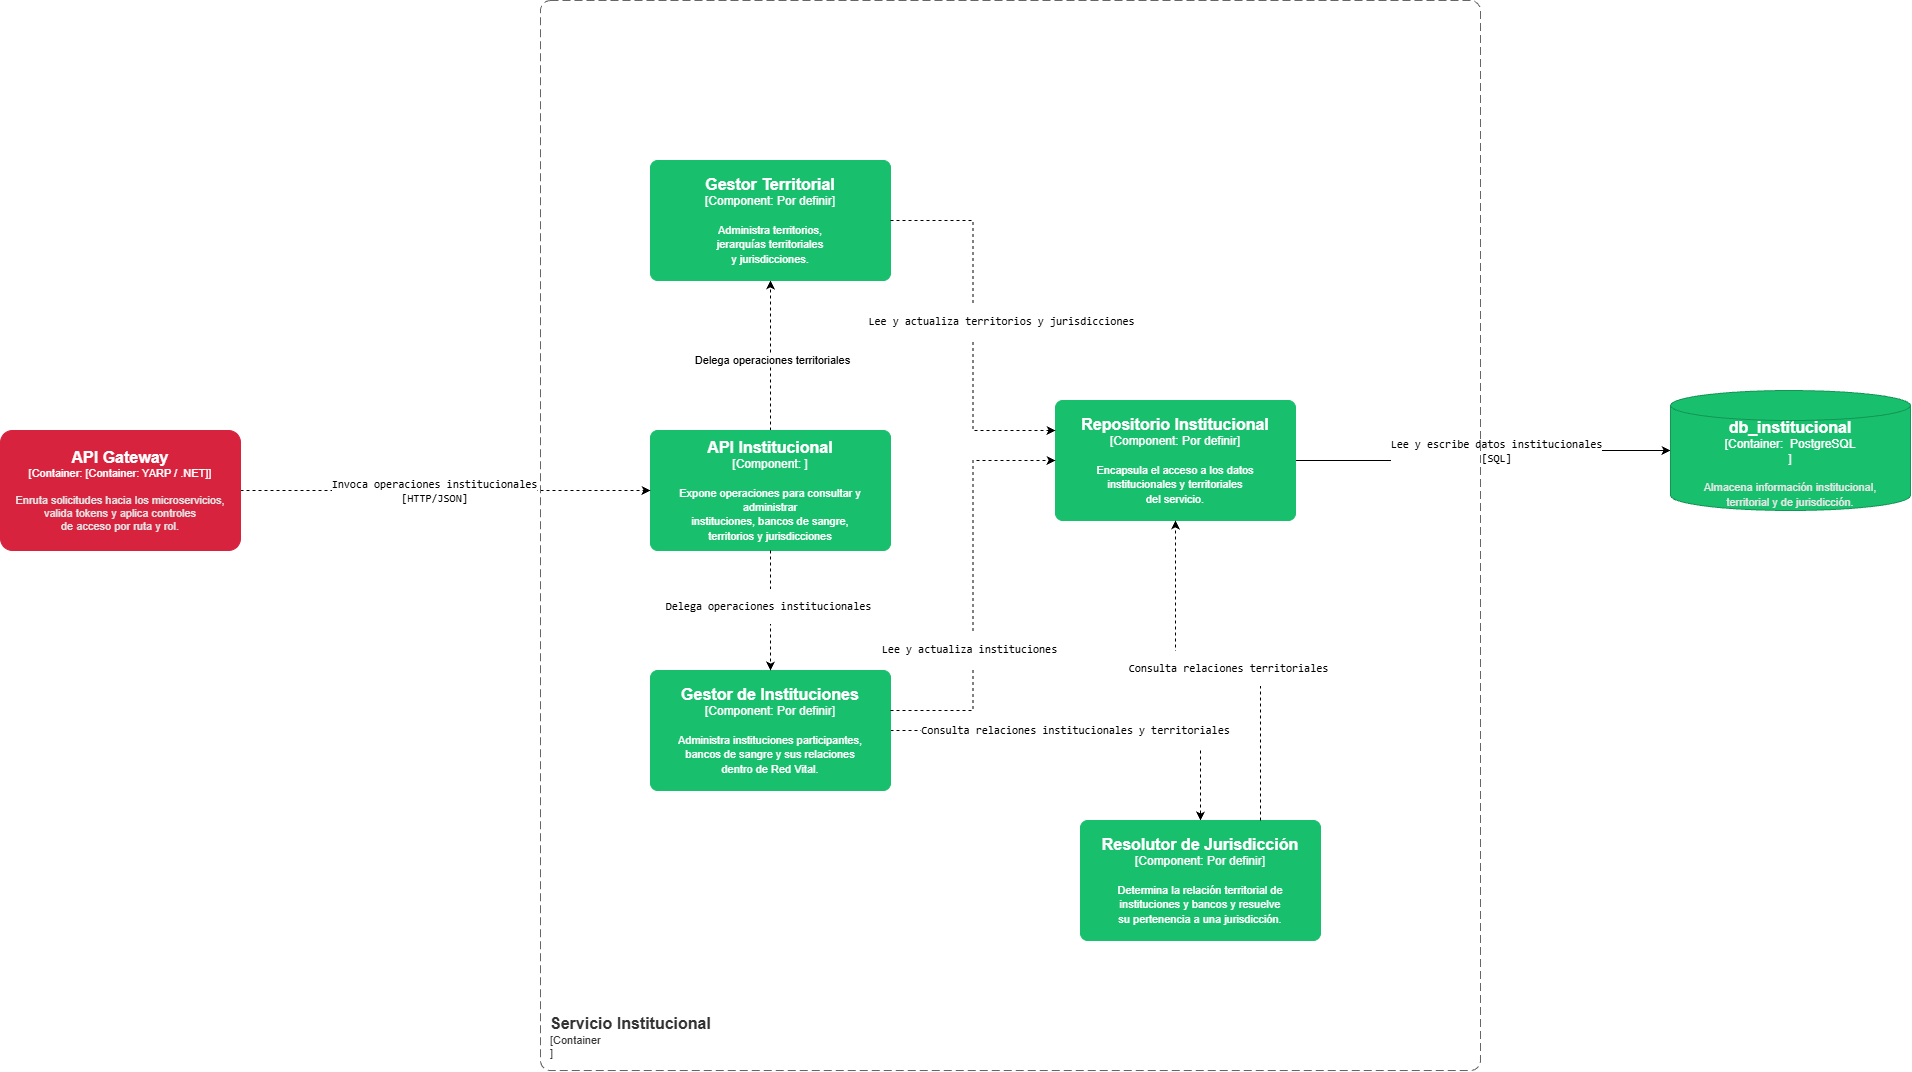

The diagram above was exported from draw.io. Its source (the exported page's mxGraphModel, read from the mxfile embedded in the PNG):
<mxGraphModel dx="3042" dy="3860" grid="1" gridSize="10" guides="1" tooltips="1" connect="1" arrows="1" fold="1" page="1" pageScale="1" pageWidth="850" pageHeight="1100" math="0" shadow="0">
  <root>
    <mxCell id="0" />
    <mxCell id="1" parent="0" />
    <mxCell id="mUGH_FVKfm76s1fQ88cN-6" edge="1" parent="1" source="FBoqsCztiXzhd_xGzSna-1" style="edgeStyle=orthogonalEdgeStyle;rounded=0;orthogonalLoop=1;jettySize=auto;html=1;dashed=1;" target="Eqj132ZZnp8qcny-mKRg-2">
      <mxGeometry relative="1" as="geometry" />
    </mxCell>
    <mxCell id="mUGH_FVKfm76s1fQ88cN-8" connectable="0" parent="mUGH_FVKfm76s1fQ88cN-6" style="edgeLabel;html=1;align=center;verticalAlign=middle;resizable=0;points=[];" value="&lt;span style=&quot;background-color: light-dark(#ffffff, var(--ge-dark-color, #121212)); color: light-dark(rgb(0, 0, 0), rgb(255, 255, 255));&quot;&gt;Delega operaciones territoriales&lt;/span&gt;" vertex="1">
      <mxGeometry relative="1" x="-0.0523" y="-1" as="geometry">
        <mxPoint as="offset" />
      </mxGeometry>
    </mxCell>
    <object placeholders="1" c4Name="API Institucional" c4Type="Component" c4Technology="" c4Description="Expone operaciones para consultar y administrar&#10;instituciones, bancos de sangre,&#10;territorios y jurisdicciones" label="&lt;font style=&quot;font-size: 16px&quot;&gt;&lt;b&gt;%c4Name%&lt;/b&gt;&lt;/font&gt;&lt;div&gt;[%c4Type%: %c4Technology%]&lt;/div&gt;&lt;br&gt;&lt;div&gt;&lt;font style=&quot;font-size: 11px&quot;&gt;%c4Description%&lt;/font&gt;&lt;/div&gt;" id="FBoqsCztiXzhd_xGzSna-1">
      <mxCell parent="1" style="rounded=1;whiteSpace=wrap;html=1;labelBackgroundColor=none;fillColor=#18BF6C;fontColor=#ffffff;align=center;arcSize=6;strokeColor=#18BF6C;metaEdit=1;resizable=0;points=[[0.25,0,0],[0.5,0,0],[0.75,0,0],[1,0.25,0],[1,0.5,0],[1,0.75,0],[0.75,1,0],[0.5,1,0],[0.25,1,0],[0,0.75,0],[0,0.5,0],[0,0.25,0]];" vertex="1">
        <mxGeometry height="120" width="240" x="200" y="120" as="geometry" />
      </mxCell>
    </object>
    <mxCell id="mUGH_FVKfm76s1fQ88cN-9" edge="1" parent="1" source="Eqj132ZZnp8qcny-mKRg-1" style="edgeStyle=orthogonalEdgeStyle;rounded=0;orthogonalLoop=1;jettySize=auto;html=1;dashed=1;" target="Eqj132ZZnp8qcny-mKRg-3">
      <mxGeometry relative="1" as="geometry" />
    </mxCell>
    <mxCell id="mUGH_FVKfm76s1fQ88cN-10" connectable="0" parent="mUGH_FVKfm76s1fQ88cN-9" style="edgeLabel;html=1;align=center;verticalAlign=middle;resizable=0;points=[];" value="&lt;pre dir=&quot;ltr&quot;&gt;&lt;code&gt;Consulta relaciones institucionales y territoriales&lt;/code&gt;&lt;/pre&gt;" vertex="1">
      <mxGeometry relative="1" x="-0.0793" y="1" as="geometry">
        <mxPoint as="offset" />
      </mxGeometry>
    </mxCell>
    <object placeholders="1" c4Name="Gestor de Instituciones" c4Type="Component" c4Technology="Por definir" c4Description="Administra instituciones participantes,&#10;bancos de sangre y sus relaciones&#10;dentro de Red Vital." label="&lt;font style=&quot;font-size: 16px&quot;&gt;&lt;b&gt;%c4Name%&lt;/b&gt;&lt;/font&gt;&lt;div&gt;[%c4Type%: %c4Technology%]&lt;/div&gt;&lt;br&gt;&lt;div&gt;&lt;font style=&quot;font-size: 11px&quot;&gt;%c4Description%&lt;/font&gt;&lt;/div&gt;" id="Eqj132ZZnp8qcny-mKRg-1">
      <mxCell parent="1" style="rounded=1;whiteSpace=wrap;html=1;labelBackgroundColor=none;fillColor=#18BF6C;fontColor=#ffffff;align=center;arcSize=6;strokeColor=#18BF6C;metaEdit=1;resizable=0;points=[[0.25,0,0],[0.5,0,0],[0.75,0,0],[1,0.25,0],[1,0.5,0],[1,0.75,0],[0.75,1,0],[0.5,1,0],[0.25,1,0],[0,0.75,0],[0,0.5,0],[0,0.25,0]];" vertex="1">
        <mxGeometry height="120" width="240" x="200" y="360" as="geometry" />
      </mxCell>
    </object>
    <object placeholders="1" c4Name="Gestor Territorial" c4Type="Component" c4Technology="Por definir" c4Description="Administra territorios,&#10;jerarquías territoriales&#10;y jurisdicciones." label="&lt;font style=&quot;font-size: 16px&quot;&gt;&lt;b&gt;%c4Name%&lt;/b&gt;&lt;/font&gt;&lt;div&gt;[%c4Type%: %c4Technology%]&lt;/div&gt;&lt;br&gt;&lt;div&gt;&lt;font style=&quot;font-size: 11px&quot;&gt;%c4Description%&lt;/font&gt;&lt;/div&gt;" id="Eqj132ZZnp8qcny-mKRg-2">
      <mxCell parent="1" style="rounded=1;whiteSpace=wrap;html=1;labelBackgroundColor=none;fillColor=#18BF6C;fontColor=#ffffff;align=center;arcSize=6;strokeColor=#18BF6C;metaEdit=1;resizable=0;points=[[0.25,0,0],[0.5,0,0],[0.75,0,0],[1,0.25,0],[1,0.5,0],[1,0.75,0],[0.75,1,0],[0.5,1,0],[0.25,1,0],[0,0.75,0],[0,0.5,0],[0,0.25,0]];" vertex="1">
        <mxGeometry height="120" width="240" x="200" y="-150" as="geometry" />
      </mxCell>
    </object>
    <object placeholders="1" c4Name="Resolutor de Jurisdicción" c4Type="Component" c4Technology="Por definir" c4Description="Determina la relación territorial de&#10;instituciones y bancos y resuelve&#10;su pertenencia a una jurisdicción." label="&lt;font style=&quot;font-size: 16px&quot;&gt;&lt;b&gt;%c4Name%&lt;/b&gt;&lt;/font&gt;&lt;div&gt;[%c4Type%: %c4Technology%]&lt;/div&gt;&lt;br&gt;&lt;div&gt;&lt;font style=&quot;font-size: 11px&quot;&gt;%c4Description%&lt;/font&gt;&lt;/div&gt;" id="Eqj132ZZnp8qcny-mKRg-3">
      <mxCell parent="1" style="rounded=1;whiteSpace=wrap;html=1;labelBackgroundColor=none;fillColor=#18BF6C;fontColor=#ffffff;align=center;arcSize=6;strokeColor=#18BF6C;metaEdit=1;resizable=0;points=[[0.25,0,0],[0.5,0,0],[0.75,0,0],[1,0.25,0],[1,0.5,0],[1,0.75,0],[0.75,1,0],[0.5,1,0],[0.25,1,0],[0,0.75,0],[0,0.5,0],[0,0.25,0]];" vertex="1">
        <mxGeometry height="120" width="240" x="630" y="510" as="geometry" />
      </mxCell>
    </object>
    <mxCell id="mUGH_FVKfm76s1fQ88cN-17" edge="1" parent="1" source="Eqj132ZZnp8qcny-mKRg-4" style="edgeStyle=orthogonalEdgeStyle;rounded=0;orthogonalLoop=1;jettySize=auto;html=1;" target="P2Vjs0V8torMYjXLJaBX-1">
      <mxGeometry relative="1" as="geometry" />
    </mxCell>
    <mxCell id="mUGH_FVKfm76s1fQ88cN-18" connectable="0" parent="mUGH_FVKfm76s1fQ88cN-17" style="edgeLabel;html=1;align=center;verticalAlign=middle;resizable=0;points=[];" value="&lt;pre dir=&quot;ltr&quot;&gt;&lt;code&gt;Lee y escribe datos institucionales&lt;br/&gt;[SQL]&lt;/code&gt;&lt;/pre&gt;" vertex="1">
      <mxGeometry relative="1" x="0.0887" as="geometry">
        <mxPoint as="offset" />
      </mxGeometry>
    </mxCell>
    <object placeholders="1" c4Name="Repositorio Institucional" c4Type="Component" c4Technology="Por definir" c4Description="Encapsula el acceso a los datos&#10;institucionales y territoriales&#10;del servicio." label="&lt;font style=&quot;font-size: 16px&quot;&gt;&lt;b&gt;%c4Name%&lt;/b&gt;&lt;/font&gt;&lt;div&gt;[%c4Type%: %c4Technology%]&lt;/div&gt;&lt;br&gt;&lt;div&gt;&lt;font style=&quot;font-size: 11px&quot;&gt;%c4Description%&lt;/font&gt;&lt;/div&gt;" id="Eqj132ZZnp8qcny-mKRg-4">
      <mxCell parent="1" style="rounded=1;whiteSpace=wrap;html=1;labelBackgroundColor=none;fillColor=#18BF6C;fontColor=#ffffff;align=center;arcSize=6;strokeColor=#18BF6C;metaEdit=1;resizable=0;points=[[0.25,0,0],[0.5,0,0],[0.75,0,0],[1,0.25,0],[1,0.5,0],[1,0.75,0],[0.75,1,0],[0.5,1,0],[0.25,1,0],[0,0.75,0],[0,0.5,0],[0,0.25,0]];" vertex="1">
        <mxGeometry height="120" width="240" x="605" y="90" as="geometry" />
      </mxCell>
    </object>
    <object placeholders="1" c4Name="db_institucional" c4Type="Container" c4Technology=" PostgreSQL&#10;" c4Description="Almacena información institucional,&#10;territorial y de jurisdicción." label="&lt;font style=&quot;font-size: 16px&quot;&gt;&lt;b&gt;%c4Name%&lt;/b&gt;&lt;/font&gt;&lt;div&gt;[%c4Type%:&amp;nbsp;%c4Technology%]&lt;/div&gt;&lt;br&gt;&lt;div&gt;&lt;font style=&quot;font-size: 11px&quot;&gt;&lt;font color=&quot;#E6E6E6&quot;&gt;%c4Description%&lt;/font&gt;&lt;/div&gt;" id="P2Vjs0V8torMYjXLJaBX-1">
      <mxCell parent="1" style="shape=cylinder3;size=15;whiteSpace=wrap;html=1;boundedLbl=1;rounded=0;labelBackgroundColor=none;fillColor=#18BF6C;fontSize=12;fontColor=#ffffff;align=center;strokeColor=#139655;metaEdit=1;points=[[0.5,0,0],[1,0.25,0],[1,0.5,0],[1,0.75,0],[0.5,1,0],[0,0.75,0],[0,0.5,0],[0,0.25,0]];resizable=0;" vertex="1">
        <mxGeometry height="120" width="240" x="1220" y="80" as="geometry" />
      </mxCell>
    </object>
    <mxCell id="mUGH_FVKfm76s1fQ88cN-2" edge="1" parent="1" source="mUGH_FVKfm76s1fQ88cN-1" style="edgeStyle=orthogonalEdgeStyle;rounded=0;orthogonalLoop=1;jettySize=auto;html=1;dashed=1;" target="FBoqsCztiXzhd_xGzSna-1">
      <mxGeometry relative="1" as="geometry" />
    </mxCell>
    <mxCell id="mUGH_FVKfm76s1fQ88cN-3" connectable="0" parent="mUGH_FVKfm76s1fQ88cN-2" style="edgeLabel;html=1;align=center;verticalAlign=middle;resizable=0;points=[];" value="&lt;pre dir=&quot;ltr&quot;&gt;&lt;code&gt;Invoca operaciones institucionales&lt;br/&gt;[HTTP/JSON]&lt;/code&gt;&lt;/pre&gt;" vertex="1">
      <mxGeometry relative="1" x="-0.2679" as="geometry">
        <mxPoint x="43" as="offset" />
      </mxGeometry>
    </mxCell>
    <object placeholders="1" c4Name="API Gateway" c4Type="Container" c4Technology="[Container: YARP / .NET]" c4Description="Enruta solicitudes hacia los microservicios,&#10;valida tokens y aplica controles&#10;de acceso por ruta y rol." label="&lt;font style=&quot;font-size: 16px&quot;&gt;&lt;b&gt;%c4Name%&lt;/b&gt;&lt;/font&gt;&lt;div&gt;[%c4Type%: %c4Technology%]&lt;/div&gt;&lt;br&gt;&lt;div&gt;&lt;font style=&quot;font-size: 11px&quot;&gt;&lt;font color=&quot;#E6E6E6&quot;&gt;%c4Description%&lt;/font&gt;&lt;/div&gt;" id="mUGH_FVKfm76s1fQ88cN-1">
      <mxCell parent="1" style="rounded=1;whiteSpace=wrap;html=1;fontSize=11;labelBackgroundColor=none;fillColor=light-dark(#d7233e, #1d8ab9);fontColor=#ffffff;align=center;arcSize=10;strokeColor=#D7233E;metaEdit=1;resizable=0;points=[[0.25,0,0],[0.5,0,0],[0.75,0,0],[1,0.25,0],[1,0.5,0],[1,0.75,0],[0.75,1,0],[0.5,1,0],[0.25,1,0],[0,0.75,0],[0,0.5,0],[0,0.25,0]];" vertex="1">
        <mxGeometry height="120" width="240" x="-450" y="120" as="geometry" />
      </mxCell>
    </object>
    <mxCell id="mUGH_FVKfm76s1fQ88cN-4" edge="1" parent="1" source="FBoqsCztiXzhd_xGzSna-1" style="edgeStyle=orthogonalEdgeStyle;rounded=0;orthogonalLoop=1;jettySize=auto;html=1;entryX=0.5;entryY=0;entryDx=0;entryDy=0;entryPerimeter=0;dashed=1;" target="Eqj132ZZnp8qcny-mKRg-1">
      <mxGeometry relative="1" as="geometry" />
    </mxCell>
    <mxCell id="mUGH_FVKfm76s1fQ88cN-5" connectable="0" parent="mUGH_FVKfm76s1fQ88cN-4" style="edgeLabel;html=1;align=center;verticalAlign=middle;resizable=0;points=[];" value="&lt;pre dir=&quot;ltr&quot;&gt;&lt;code&gt;Delega operaciones institucionales&lt;/code&gt;&lt;/pre&gt;" vertex="1">
      <mxGeometry relative="1" x="-0.0786" y="-3" as="geometry">
        <mxPoint as="offset" />
      </mxGeometry>
    </mxCell>
    <mxCell id="mUGH_FVKfm76s1fQ88cN-11" edge="1" parent="1" source="Eqj132ZZnp8qcny-mKRg-1" style="edgeStyle=orthogonalEdgeStyle;rounded=0;orthogonalLoop=1;jettySize=auto;html=1;entryX=0;entryY=0.5;entryDx=0;entryDy=0;entryPerimeter=0;dashed=1;" target="Eqj132ZZnp8qcny-mKRg-4">
      <mxGeometry relative="1" x="-0.0458" as="geometry">
        <Array as="points">
          <mxPoint x="522.5" y="400" />
          <mxPoint x="522.5" y="150" />
        </Array>
      </mxGeometry>
    </mxCell>
    <mxCell id="mUGH_FVKfm76s1fQ88cN-12" connectable="0" parent="mUGH_FVKfm76s1fQ88cN-11" style="edgeLabel;html=1;align=center;verticalAlign=middle;resizable=0;points=[];" value="&lt;pre dir=&quot;ltr&quot;&gt;&lt;code&gt;Lee y actualiza instituciones&lt;/code&gt;&lt;/pre&gt;" vertex="1">
      <mxGeometry relative="1" x="-0.3081" y="4" as="geometry">
        <mxPoint as="offset" />
      </mxGeometry>
    </mxCell>
    <mxCell id="mUGH_FVKfm76s1fQ88cN-13" edge="1" parent="1" source="Eqj132ZZnp8qcny-mKRg-2" style="edgeStyle=orthogonalEdgeStyle;rounded=0;orthogonalLoop=1;jettySize=auto;html=1;entryX=0;entryY=0.25;entryDx=0;entryDy=0;entryPerimeter=0;dashed=1;" target="Eqj132ZZnp8qcny-mKRg-4">
      <mxGeometry relative="1" as="geometry" />
    </mxCell>
    <mxCell id="mUGH_FVKfm76s1fQ88cN-14" connectable="0" parent="mUGH_FVKfm76s1fQ88cN-13" style="edgeLabel;html=1;align=center;verticalAlign=middle;resizable=0;points=[];" value="&lt;pre dir=&quot;ltr&quot;&gt;&lt;code&gt;Lee y actualiza territorios y jurisdicciones&lt;/code&gt;&lt;/pre&gt;" vertex="1">
      <mxGeometry relative="1" x="0.0481" y="-2" as="geometry">
        <mxPoint x="30" y="-14" as="offset" />
      </mxGeometry>
    </mxCell>
    <mxCell id="mUGH_FVKfm76s1fQ88cN-15" edge="1" parent="1" source="Eqj132ZZnp8qcny-mKRg-3" style="edgeStyle=orthogonalEdgeStyle;rounded=0;orthogonalLoop=1;jettySize=auto;html=1;entryX=0.5;entryY=1;entryDx=0;entryDy=0;entryPerimeter=0;dashed=1;" target="Eqj132ZZnp8qcny-mKRg-4">
      <mxGeometry relative="1" x="0.1584" as="geometry">
        <Array as="points">
          <mxPoint x="810" y="360" />
          <mxPoint x="725" y="360" />
        </Array>
      </mxGeometry>
    </mxCell>
    <mxCell id="mUGH_FVKfm76s1fQ88cN-16" connectable="0" parent="mUGH_FVKfm76s1fQ88cN-15" style="edgeLabel;html=1;align=center;verticalAlign=middle;resizable=0;points=[];" value="&lt;pre dir=&quot;ltr&quot;&gt;&lt;code&gt;Consulta relaciones territoriales&lt;/code&gt;&lt;/pre&gt;" vertex="1">
      <mxGeometry relative="1" x="-0.0476" y="-3" as="geometry">
        <mxPoint as="offset" />
      </mxGeometry>
    </mxCell>
    <object placeholders="1" c4Name="Servicio Institucional&#10;" c4Type="SystemScopeBoundary" c4Application="Container&#10;" label="&lt;font style=&quot;font-size: 16px&quot;&gt;&lt;b&gt;&lt;div style=&quot;text-align: left&quot;&gt;%c4Name%&lt;/div&gt;&lt;/b&gt;&lt;/font&gt;&lt;div style=&quot;text-align: left&quot;&gt;[%c4Application%]&lt;/div&gt;" id="mUGH_FVKfm76s1fQ88cN-19">
      <mxCell parent="1" style="rounded=1;fontSize=11;whiteSpace=wrap;html=1;dashed=1;arcSize=20;fillColor=none;strokeColor=#666666;fontColor=#333333;labelBackgroundColor=none;align=left;verticalAlign=bottom;labelBorderColor=none;spacingTop=0;spacing=10;dashPattern=8 4;metaEdit=1;rotatable=0;perimeter=rectanglePerimeter;noLabel=0;labelPadding=0;allowArrows=0;connectable=0;expand=0;recursiveResize=0;editable=1;pointerEvents=0;absoluteArcSize=1;points=[[0.25,0,0],[0.5,0,0],[0.75,0,0],[1,0.25,0],[1,0.5,0],[1,0.75,0],[0.75,1,0],[0.5,1,0],[0.25,1,0],[0,0.75,0],[0,0.5,0],[0,0.25,0]];" vertex="1">
        <mxGeometry height="1070" width="940" x="90" y="-310" as="geometry" />
      </mxCell>
    </object>
  </root>
</mxGraphModel>